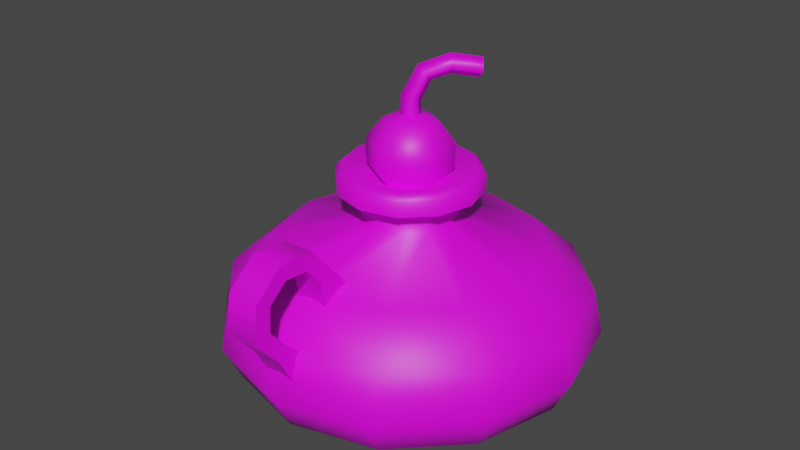 # Source: prop-lamp.blend  (saved by Blender 3.6.11; exported with 4.5.12 LTS)
import bpy
from mathutils import Matrix  # noqa: F401  (used for matrix-valued properties, if any)

bpy.ops.wm.read_factory_settings(use_empty=True)
scene = bpy.context.scene
scene.name = 'Scene'

# ---- collections
col_collection = bpy.data.collections.new('Collection'); scene.collection.children.link(col_collection)

# ---- images (referenced by path relative to the original .blend; pixels are not part of the script)
import os
ASSET_DIR = os.environ.get("B2B_ASSET_DIR", "")  # directory of the original .blend (textures are referenced by path, not embedded)
HERE = os.path.dirname(os.path.abspath(__file__))  # packed textures are extracted next to this script under _unpacked/

def load_image(name, relpath, width, height, colorspace="sRGB"):
    """Load a texture the original file referenced (path relative to the .blend, or extracted next to this script)."""
    p = next((c for c in (os.path.join(HERE, relpath), os.path.join(ASSET_DIR, relpath)) if relpath and os.path.exists(c)), "")
    if p:
        img = bpy.data.images.load(p, check_existing=True)
        img.name = name
    else:  # same state as the original file: an image datablock whose file is absent (Cycles renders it pink)
        img = bpy.data.images.new(name, width, height)
        img.source = "FILE"
        img.filepath = "//" + (relpath or name)
    img.colorspace_settings.name = colorspace
    return img
img_clay_png = load_image('clay.png', 'clay.png', 1024, 1024, 'sRGB')

# ---- materials (node trees are filled in below, after node groups)
mat_clay = bpy.data.materials.new('clay')
mat_clay.alpha_threshold = 0.0
mat_clay.use_backface_culling = True
mat_clay.roughness = 0.5
mat_clay.line_color = (0.0, 0.0, 0.0, 1.0)

# ---- material node trees
mat_clay.use_nodes = True; mat_clay.node_tree.nodes.clear()
_N = mat_clay.node_tree.nodes; _L = mat_clay.node_tree.links
n0 = _N.new('ShaderNodeOutputMaterial'); n0.name = 'Material Output'; n0.location = (300, 300)
n1 = _N.new('ShaderNodeBsdfPrincipled'); n1.name = 'Principled BSDF'; n1.location = (10, 300)
n1.distribution = 'GGX'
n1.subsurface_method = 'RANDOM_WALK_SKIN'
n1.inputs[3].default_value = 1.45
n1.inputs[27].default_value = (0.0, 0.0, 0.0, 1.0)
n1.inputs[28].default_value = 1.0
n2 = _N.new('ShaderNodeTexImage'); n2.name = 'Image Texture'; n2.location = (-280, 280)
n2.image = img_clay_png
_L.new(n1.outputs[0], n0.inputs[0])
_L.new(n2.outputs[0], n1.inputs[0])
n0.is_active_output = True

# ---- world
world_world = bpy.data.worlds.new('World'); scene.world = world_world
world_world.use_nodes = True; world_world.node_tree.nodes.clear()
_N = world_world.node_tree.nodes; _L = world_world.node_tree.links
n0 = _N.new('ShaderNodeOutputWorld'); n0.name = 'World Output'; n0.location = (300, 300)
n1 = _N.new('ShaderNodeBackground'); n1.name = 'Background'; n1.location = (10, 300)
n1.inputs[0].default_value = (0.05088, 0.05088, 0.05088, 1.0)
_L.new(n1.outputs[0], n0.inputs[0])
n0.is_active_output = True
world_world.color = (0.05088, 0.05088, 0.05088)
world_world.use_sun_shadow = False
world_world.sun_shadow_jitter_overblur = 0.0

# ---- meshes
me_prop_lamp = bpy.data.meshes.new('prop-lamp')
me_prop_lamp.from_pydata([(-5.907e-11, 0.08647, 0.0215), (-5.681e-10, 0.06069, -0.02675), (0.03227, 0.05589, 0.04044), (0.04324, 0.07489, 0.0215), (0.04564, 0.07905, 0.0001595), (0.04124, 0.07143, -0.01722), (0.03034, 0.05256, -0.02675), (0.05589, 0.03227, 0.04044), (0.07489, 0.04324, 0.0215), (0.07905, 0.04564, 0.0001595), (0.07143, 0.04124, -0.01722), (0.05256, 0.03034, -0.02675), (0.06454, -3.453e-09, 0.04044), (0.08647, -3.684e-09, 0.0215), (0.09127, -3.453e-09, 0.0001595), (0.08248, -4.886e-09, -0.01722), (0.06069, -4.698e-09, -0.02675), (0.05589, -0.03227, 0.04044), (0.07489, -0.04324, 0.0215), (0.07905, -0.04564, 0.0001595), (0.07143, -0.04124, -0.01722), (0.05256, -0.03034, -0.02675), (0.03227, -0.05589, 0.04044), (0.04324, -0.07489, 0.0215), (0.04564, -0.07905, 0.0001595), (0.04124, -0.07143, -0.01722), (0.03034, -0.05256, -0.02675), (-6.845e-09, -0.06454, 0.04044), (-7.033e-09, -0.08647, 0.0215), (-6.845e-09, -0.09127, 0.0001595), (-8.978e-09, -0.08248, -0.01722), (-9.43e-09, -0.06069, -0.02675), (-0.03227, -0.05589, 0.04044), (-0.04324, -0.07489, 0.0215), (-0.04564, -0.07905, 0.0001595), (-0.04124, -0.07143, -0.01722), (-0.03034, -0.05256, -0.02675), (-2.871e-10, -5.411e-10, -0.02878), (-0.05589, -0.03227, 0.04044), (-0.07489, -0.04324, 0.0215), (-0.07905, -0.04564, 0.0001595), (-0.07143, -0.04124, -0.01722), (-0.05256, -0.03034, -0.02675), (-0.06454, 8.447e-09, 0.04044), (-0.08647, 1.724e-08, 0.0215), (-0.09127, 1.015e-08, 0.0001595), (-0.08248, 1.032e-08, -0.01722), (-0.06069, 1.007e-08, -0.02675), (-0.05589, 0.03227, 0.04044), (-0.07489, 0.04324, 0.0215), (-0.07905, 0.04564, 0.0001595), (-0.07143, 0.04124, -0.01722), (-0.05256, 0.03034, -0.02675), (-0.03227, 0.05589, 0.04044), (-0.04324, 0.07489, 0.0215), (-0.04564, 0.07905, 0.0001595), (-0.04124, 0.07143, -0.01722), (-0.03034, 0.05256, -0.02675), (8.456e-09, 0.06454, 0.04044), (1.356e-08, 0.09127, 0.0001595), (1.058e-08, 0.08248, -0.01722), (0.01143, 0.01979, 0.05491), (0.01979, 0.01143, 0.05491), (0.02285, -2.745e-10, 0.05491), (0.01979, -0.01143, 0.05491), (0.01143, -0.01979, 0.05491), (-3.348e-09, -0.02285, 0.05491), (-0.01143, -0.01979, 0.05491), (-0.01979, -0.01143, 0.05491), (-0.02285, 5.287e-09, 0.05491), (-0.01979, 0.01143, 0.05491), (-0.01143, 0.01979, 0.05491), (4.439e-09, 0.02285, 0.05491), (0.01285, 0.02226, 0.06918), (0.02226, 0.01285, 0.06918), (0.02571, -5.635e-10, 0.06918), (0.02226, -0.01285, 0.06918), (0.01285, -0.02226, 0.06918), (-4.048e-09, -0.02571, 0.06918), (-0.01285, -0.02226, 0.06918), (-0.02226, -0.01285, 0.06918), (-0.02571, 5.693e-09, 0.06918), (-0.02226, 0.01285, 0.06918), (-0.01285, 0.02226, 0.06918), (4.711e-09, 0.02571, 0.06918), (0.01527, 0.02644, 0.07955), (0.02644, 0.01527, 0.07955), (0.03053, -9.51e-10, 0.07955), (0.02644, -0.01527, 0.07955), (0.01527, -0.02644, 0.07955), (-4.839e-09, -0.03053, 0.07955), (-0.01527, -0.02644, 0.07955), (-0.02644, -0.01527, 0.07955), (-0.03053, 6.479e-09, 0.07955), (-0.02644, 0.01527, 0.07955), (-0.01527, 0.02644, 0.07955), (5.563e-09, 0.03053, 0.07955), (-0.0173, -0.02996, 0.06875), (-0.02996, -0.0173, 0.06875), (0.02996, -0.0173, 0.06875), (0.0173, -0.02996, 0.06875), (-0.0173, 0.02996, 0.06875), (6.35e-09, 0.03459, 0.06875), (0.0173, 0.02996, 0.06875), (0.02996, 0.0173, 0.06875), (-0.03459, 7.195e-09, 0.06875), (-5.436e-09, -0.03459, 0.06875), (0.03459, -1.223e-09, 0.06875), (-0.02996, 0.0173, 0.06875), (-9.53e-12, 1.43e-09, 0.06761), (-8.486e-10, 0.02033, 0.0791), (-8.486e-10, 0.01257, 0.06949), (0.01088, 0.006283, 0.1006), (0.01761, 0.01017, 0.09097), (0.01761, 0.01017, 0.0791), (0.01088, 0.006283, 0.06949), (0.01088, -0.006283, 0.1006), (0.01761, -0.01017, 0.09097), (0.01761, -0.01017, 0.0791), (0.01088, -0.006283, 0.06949), (-2.84e-09, -0.01257, 0.1006), (-4.831e-09, -0.02033, 0.09097), (-4.831e-09, -0.02033, 0.0791), (-2.84e-09, -0.01257, 0.06949), (-8.486e-10, 3.02e-09, 0.1043), (-0.01088, -0.006283, 0.1006), (-0.01761, -0.01017, 0.09097), (-0.01761, -0.01017, 0.0791), (-0.01088, -0.006283, 0.06949), (-0.01088, 0.006283, 0.1006), (-0.01761, 0.01017, 0.09097), (-0.01761, 0.01017, 0.0791), (-0.01088, 0.006283, 0.06949), (2.735e-09, 0.01257, 0.1006), (7.912e-09, 0.02033, 0.09097), (0.007797, -0.06009, 0.05256), (0.007797, -0.07205, 0.06647), (0.007797, -0.09033, 0.06785), (0.007797, -0.1042, 0.05589), (0.007797, -0.1056, 0.0376), (0.007797, -0.09366, 0.0237), (0.007797, -0.08647, 0.01068), (0.007797, -0.05195, 0.04324), (0.007797, -0.06788, 0.05), (0.007797, -0.07574, 0.05915), (0.007797, -0.08777, 0.06006), (0.007797, -0.09692, 0.05219), (0.007797, -0.09783, 0.04016), (0.007797, -0.08996, 0.03101), (0.007797, -0.08132, 0.0227), (0.007797, -0.06563, 0.03709), (-0.007797, -0.06009, 0.05256), (-0.007797, -0.07205, 0.06647), (-0.007797, -0.09033, 0.06785), (-0.007797, -0.1042, 0.05589), (-0.007797, -0.1056, 0.0376), (-0.007797, -0.09366, 0.0237), (-0.007797, -0.08647, 0.01068), (-0.007797, -0.05195, 0.04324), (-0.007797, -0.06788, 0.05), (-0.007797, -0.07574, 0.05915), (-0.007797, -0.08777, 0.06006), (-0.007797, -0.09692, 0.05219), (-0.007797, -0.09783, 0.04016), (-0.007797, -0.08996, 0.03101), (-0.007797, -0.08132, 0.0227), (-0.007797, -0.06563, 0.03709), (-0.01731, -0.02998, 0.07604), (0.02998, -0.01731, 0.07604), (-0.01731, 0.02998, 0.07604), (0.01731, 0.02998, 0.07604), (-0.02998, -0.01731, 0.07604), (0.01731, -0.02998, 0.07604), (6.317e-09, 0.03461, 0.07604), (0.02998, 0.01731, 0.07604), (-0.03461, 7.175e-09, 0.07604), (-5.476e-09, -0.03461, 0.07604), (0.03461, -1.248e-09, 0.07604), (-0.02998, 0.01731, 0.07604), (-0.003373, 0.003373, 0.102), (-0.003217, 0.003528, 0.1107), (0.003373, 0.003373, 0.102), (0.003381, 0.003381, 0.1093), (0.003373, -0.003373, 0.102), (0.003528, -0.003217, 0.1107), (-0.003373, -0.003373, 0.102), (-0.00307, -0.00307, 0.1121), (0.00098, 0.007725, 0.1221), (0.006499, 0.006499, 0.1184), (0.007725, 0.00098, 0.1221), (0.002207, 0.002207, 0.1258), (0.008893, 0.01564, 0.1257), (0.01234, 0.01234, 0.1209), (0.01564, 0.008893, 0.1257), (0.01219, 0.01219, 0.1305), (0.0185, 0.02524, 0.1236), (0.02141, 0.02141, 0.1189), (0.02524, 0.0185, 0.1236), (0.02233, 0.02233, 0.1282)], [], [(0, 58, 2, 3), (37, 1, 6), (59, 0, 3, 4), (1, 60, 5, 6), (10, 9, 14, 15), (4, 3, 8, 9), (62, 63, 12, 7), (6, 5, 10, 11), (3, 2, 7, 8), (37, 6, 11), (11, 10, 15, 16), (15, 14, 19, 20), (8, 7, 12, 13), (37, 11, 16), (9, 8, 13, 14), (63, 64, 17, 12), (19, 24, 25, 20), (13, 12, 17, 18), (37, 16, 21), (14, 13, 18, 19), (64, 65, 22, 17), (16, 15, 20, 21), (37, 21, 26), (25, 24, 29, 30), (19, 18, 23, 24), (65, 66, 27, 22), (21, 20, 25, 26), (18, 17, 22, 23), (24, 23, 28, 29), (66, 67, 32, 27), (26, 25, 30, 31), (30, 29, 34, 35), (23, 22, 27, 28), (37, 26, 31), (31, 30, 35, 36), (34, 40, 41, 35), (28, 27, 32, 33), (37, 31, 36), (29, 28, 33, 34), (67, 68, 38, 32), (33, 32, 38, 39), (37, 36, 42), (40, 45, 46, 41), (34, 33, 39, 40), (68, 69, 43, 38), (36, 35, 41, 42), (37, 42, 47), (46, 45, 50, 51), (40, 39, 44, 45), (69, 70, 48, 43), (42, 41, 46, 47), (39, 38, 43, 44), (70, 71, 53, 48), (47, 46, 51, 52), (51, 50, 55, 56), (44, 43, 48, 49), (37, 47, 52), (45, 44, 49, 50), (52, 51, 56, 57), (55, 59, 60, 56), (49, 48, 53, 54), (37, 52, 57), (50, 49, 54, 55), (71, 72, 58, 53), (37, 57, 1), (59, 4, 5, 60), (55, 54, 0, 59), (72, 61, 2, 58), (57, 56, 60, 1), (54, 53, 58, 0), (65, 64, 76, 77), (72, 71, 83, 84), (62, 61, 73, 74), (69, 68, 80, 81), (66, 65, 77, 78), (61, 72, 84, 73), (63, 62, 74, 75), (70, 69, 81, 82), (67, 66, 78, 79), (64, 63, 75, 76), (71, 70, 82, 83), (68, 67, 79, 80), (171, 167, 91, 92), (172, 168, 88, 89), (173, 169, 95, 96), (174, 170, 85, 86), (175, 171, 92, 93), (176, 172, 89, 90), (170, 173, 96, 85), (177, 174, 86, 87), (178, 175, 93, 94), (167, 176, 90, 91), (168, 177, 87, 88), (169, 178, 94, 95), (83, 82, 108, 101), (76, 75, 107, 99), (79, 78, 106, 97), (82, 81, 105, 108), (75, 74, 104, 107), (73, 84, 102, 103), (78, 77, 100, 106), (81, 80, 98, 105), (74, 73, 103, 104), (84, 83, 101, 102), (77, 76, 99, 100), (80, 79, 97, 98), (88, 87, 109), (95, 94, 109), (92, 91, 109), (89, 88, 109), (96, 95, 109), (86, 85, 109), (93, 92, 109), (90, 89, 109), (85, 96, 109), (87, 86, 109), (94, 93, 109), (91, 90, 109), (134, 133, 112, 113), (110, 134, 113, 114), (133, 124, 112), (111, 110, 114, 115), (115, 114, 118, 119), (113, 112, 116, 117), (114, 113, 117, 118), (112, 124, 116), (119, 118, 122, 123), (117, 116, 120, 121), (118, 117, 121, 122), (116, 124, 120), (123, 122, 127, 128), (121, 120, 125, 126), (122, 121, 126, 127), (120, 124, 125), (128, 127, 131, 132), (126, 125, 129, 130), (127, 126, 130, 131), (125, 124, 129), (132, 131, 110, 111), (130, 129, 133, 134), (131, 130, 134, 110), (129, 124, 133), (4, 9, 10, 5), (61, 62, 7, 2), (142, 135, 143, 150), (140, 141, 149, 148), (138, 139, 147, 146), (136, 137, 145, 144), (158, 166, 159, 151), (139, 140, 148, 147), (137, 138, 146, 145), (135, 136, 144, 143), (156, 164, 165, 157), (154, 162, 163, 155), (152, 160, 161, 153), (155, 163, 164, 156), (153, 161, 162, 154), (151, 159, 160, 152), (137, 153, 154, 138), (146, 162, 161, 145), (138, 154, 155, 139), (147, 163, 162, 146), (139, 155, 156, 140), (148, 164, 163, 147), (140, 156, 157, 141), (149, 165, 164, 148), (142, 158, 151, 135), (135, 151, 152, 136), (143, 159, 166, 150), (144, 160, 159, 143), (136, 152, 153, 137), (145, 161, 160, 144), (101, 108, 178, 169), (99, 107, 177, 168), (97, 106, 176, 167), (108, 105, 175, 178), (107, 104, 174, 177), (103, 102, 173, 170), (106, 100, 172, 176), (105, 98, 171, 175), (104, 103, 170, 174), (102, 101, 169, 173), (100, 99, 168, 172), (98, 97, 167, 171), (179, 180, 182, 181), (181, 182, 184, 183), (182, 180, 187, 188), (183, 184, 186, 185), (185, 186, 180, 179), (188, 187, 191, 192), (186, 184, 189, 190), (180, 186, 190, 187), (184, 182, 188, 189), (191, 194, 198, 195), (187, 190, 194, 191), (189, 188, 192, 193), (190, 189, 193, 194), (196, 195, 198, 197), (193, 192, 196, 197), (194, 193, 197, 198), (192, 191, 195, 196)])
me_prop_lamp.polygons.foreach_set('use_smooth', [True] * 201)
_k = set([(73, 74), (73, 84), (74, 75), (75, 76), (76, 77), (77, 78), (78, 79), (79, 80), (80, 81), (81, 82), (82, 83), (83, 84), (97, 98), (97, 106), (98, 105), (99, 100), (99, 107), (100, 106), (101, 102), (101, 108), (102, 103), (103, 104), (104, 107), (105, 108), (135, 136), (135, 142), (136, 137), (137, 138), (138, 139), (139, 140), (140, 141), (143, 144), (143, 150), (144, 145), (145, 146), (146, 147), (147, 148), (148, 149), (151, 152), (151, 158), (152, 153), (153, 154), (154, 155), (155, 156), (156, 157), (159, 160), (159, 166), (160, 161), (161, 162), (162, 163), (163, 164), (164, 165), (195, 196), (195, 198), (196, 197), (197, 198)])
me_prop_lamp.attributes.new('sharp_edge', 'BOOLEAN', 'EDGE').data.foreach_set('value', [ (min(e.vertices), max(e.vertices)) in _k for e in me_prop_lamp.edges])
_uv = me_prop_lamp.uv_layers.new(name='UVMap')
_uv.uv.foreach_set('vector', [0.3649, 0.1187, 0.3648, 0.2016, 0.2642, 0.2022, 0.2559, 0.1243, 0.5948, 0.7334, 0.4824, 0.6209, 0.5537, 0.5799, 0.3651, 0.06389, 0.3649, 0.1187, 0.2559, 0.1243, 0.2501, 0.07019, 0.4824, 0.6209, 0.4379, 0.5756, 0.5379, 0.5184, 0.5537, 0.5799, 0.1265, 0.04044, 0.1377, 0.09014, 0.01811, 0.1214, 0.01177, 0.06794, 0.2501, 0.07019, 0.2559, 0.1243, 0.1491, 0.1432, 0.1377, 0.09014, 0.1742, 0.7234, 0.2048, 0.7236, 0.2354, 0.8351, 0.1449, 0.8352, 0.5537, 0.5799, 0.5379, 0.5184, 0.6529, 0.519, 0.636, 0.58, 0.2559, 0.1243, 0.2642, 0.2022, 0.1688, 0.2162, 0.1491, 0.1432, 0.5948, 0.7334, 0.5537, 0.5799, 0.636, 0.58, 0.636, 0.58, 0.6529, 0.519, 0.7521, 0.5768, 0.7071, 0.6211, 0.718, 0.2971, 0.7137, 0.356, 0.5865, 0.3293, 0.5944, 0.2767, 0.1491, 0.1432, 0.1688, 0.2162, 0.08154, 0.2485, 0.03929, 0.1797, 0.5948, 0.7334, 0.636, 0.58, 0.7071, 0.6211, 0.1377, 0.09014, 0.1491, 0.1432, 0.03929, 0.1797, 0.01811, 0.1214, 0.2048, 0.7236, 0.2314, 0.7085, 0.3136, 0.7898, 0.2354, 0.8351, 0.5865, 0.3293, 0.4721, 0.3124, 0.4764, 0.2635, 0.5944, 0.2767, 0.6943, 0.4192, 0.6496, 0.4963, 0.5556, 0.4605, 0.5744, 0.3844, 0.5948, 0.7334, 0.7071, 0.6211, 0.7483, 0.6922, 0.7137, 0.356, 0.6943, 0.4192, 0.5744, 0.3844, 0.5865, 0.3293, 0.2314, 0.7085, 0.2469, 0.682, 0.3587, 0.7115, 0.3136, 0.7898, 0.7071, 0.6211, 0.7521, 0.5768, 0.8091, 0.676, 0.7483, 0.6922, 0.5948, 0.7334, 0.7483, 0.6922, 0.7478, 0.7743, 0.4764, 0.2635, 0.4721, 0.3124, 0.3591, 0.3079, 0.3592, 0.2567, 0.5865, 0.3293, 0.5744, 0.3844, 0.4657, 0.3664, 0.4721, 0.3124, 0.2469, 0.682, 0.2473, 0.6514, 0.3587, 0.6212, 0.3587, 0.7115, 0.7483, 0.6922, 0.8091, 0.676, 0.8091, 0.7907, 0.7478, 0.7743, 0.5744, 0.3844, 0.5556, 0.4605, 0.4572, 0.448, 0.4657, 0.3664, 0.4721, 0.3124, 0.4657, 0.3664, 0.3581, 0.3615, 0.3591, 0.3079, 0.2473, 0.6514, 0.2322, 0.6248, 0.3136, 0.543, 0.3587, 0.6212, 0.7478, 0.7743, 0.8091, 0.7907, 0.7519, 0.8901, 0.7073, 0.8457, 0.3592, 0.2567, 0.3591, 0.3079, 0.2463, 0.316, 0.2393, 0.2627, 0.4657, 0.3664, 0.4572, 0.448, 0.3583, 0.4395, 0.3581, 0.3615, 0.5948, 0.7334, 0.7478, 0.7743, 0.7073, 0.8457, 0.7073, 0.8457, 0.7519, 0.8901, 0.653, 0.9477, 0.6361, 0.8868, 0.2463, 0.316, 0.1363, 0.3374, 0.1243, 0.2887, 0.2393, 0.2627, 0.3581, 0.3615, 0.3583, 0.4395, 0.2618, 0.4432, 0.252, 0.3686, 0.5948, 0.7334, 0.7073, 0.8457, 0.6361, 0.8868, 0.3591, 0.3079, 0.3581, 0.3615, 0.252, 0.3686, 0.2463, 0.316, 0.2322, 0.6248, 0.2058, 0.6092, 0.2357, 0.4978, 0.3136, 0.543, 0.252, 0.3686, 0.2618, 0.4432, 0.1698, 0.4592, 0.1487, 0.3894, 0.5948, 0.7334, 0.6361, 0.8868, 0.5539, 0.8869, 0.1363, 0.3374, 0.01888, 0.3702, 0.01177, 0.3177, 0.1243, 0.2887, 0.2463, 0.316, 0.252, 0.3686, 0.1487, 0.3894, 0.1363, 0.3374, 0.2058, 0.6092, 0.1753, 0.6093, 0.1455, 0.4976, 0.2357, 0.4978, 0.6361, 0.8868, 0.653, 0.9477, 0.538, 0.9483, 0.5539, 0.8869, 0.5948, 0.7334, 0.5539, 0.8869, 0.4827, 0.8456, 0.718, 0.06578, 0.7124, 0.1188, 0.5935, 0.08953, 0.604, 0.03989, 0.1363, 0.3374, 0.1487, 0.3894, 0.04062, 0.4273, 0.01888, 0.3702, 0.1753, 0.6093, 0.1486, 0.6243, 0.06672, 0.5427, 0.1455, 0.4976, 0.5539, 0.8869, 0.538, 0.9483, 0.4377, 0.8909, 0.4827, 0.8456, 0.1487, 0.3894, 0.1698, 0.4592, 0.08505, 0.4963, 0.04062, 0.4273, 0.1486, 0.6243, 0.1331, 0.6507, 0.02127, 0.6211, 0.06672, 0.5427, 0.4827, 0.8456, 0.4377, 0.8909, 0.3798, 0.7911, 0.4409, 0.7747, 0.604, 0.03989, 0.5935, 0.08953, 0.4804, 0.07093, 0.4862, 0.01694, 0.6925, 0.1784, 0.6499, 0.2485, 0.5611, 0.2162, 0.5802, 0.1425, 0.5948, 0.7334, 0.4827, 0.8456, 0.4409, 0.7747, 0.7124, 0.1188, 0.6925, 0.1784, 0.5802, 0.1425, 0.5935, 0.08953, 0.4409, 0.7747, 0.3798, 0.7911, 0.3798, 0.6757, 0.4415, 0.6923, 0.4804, 0.07093, 0.3651, 0.06389, 0.3652, 0.01352, 0.4862, 0.01694, 0.5802, 0.1425, 0.5611, 0.2162, 0.4654, 0.2026, 0.4735, 0.1246, 0.5948, 0.7334, 0.4409, 0.7747, 0.4415, 0.6923, 0.5935, 0.08953, 0.5802, 0.1425, 0.4735, 0.1246, 0.4804, 0.07093, 0.1331, 0.6507, 0.1328, 0.6813, 0.02123, 0.7117, 0.02127, 0.6211, 0.5948, 0.7334, 0.4415, 0.6923, 0.4824, 0.6209, 0.3651, 0.06389, 0.2501, 0.07019, 0.2441, 0.01622, 0.3652, 0.01352, 0.4804, 0.07093, 0.4735, 0.1246, 0.3649, 0.1187, 0.3651, 0.06389, 0.1328, 0.6813, 0.1479, 0.7079, 0.06652, 0.7901, 0.02123, 0.7117, 0.4415, 0.6923, 0.3798, 0.6757, 0.4379, 0.5756, 0.4824, 0.6209, 0.4735, 0.1246, 0.4654, 0.2026, 0.3648, 0.2016, 0.3649, 0.1187, 0.8232, 0.155, 0.7957, 0.1631, 0.7816, 0.1292, 0.8153, 0.1173, 0.847, 0.2632, 0.8169, 0.2663, 0.8092, 0.2273, 0.8469, 0.2224, 0.9059, 0.275, 0.877, 0.2661, 0.8847, 0.2283, 0.9212, 0.238, 0.9464, 0.1758, 0.9162, 0.1622, 0.9306, 0.1223, 0.965, 0.1394, 0.8536, 0.152, 0.8232, 0.155, 0.8153, 0.1173, 0.8528, 0.1125, 0.877, 0.2661, 0.847, 0.2632, 0.8469, 0.2224, 0.8847, 0.2283, 0.9339, 0.2892, 0.9059, 0.275, 0.9212, 0.238, 0.9531, 0.2557, 0.788, 0.2753, 0.7614, 0.2892, 0.742, 0.2579, 0.7733, 0.2392, 0.8852, 0.1542, 0.8536, 0.152, 0.8528, 0.1125, 0.892, 0.1132, 0.7957, 0.1631, 0.7715, 0.1758, 0.7536, 0.147, 0.7816, 0.1292, 0.8169, 0.2663, 0.788, 0.2753, 0.7733, 0.2392, 0.8092, 0.2273, 0.9162, 0.1622, 0.8852, 0.1542, 0.892, 0.1132, 0.9306, 0.1223, 0.7928, 0.4189, 0.7932, 0.3689, 0.8078, 0.3728, 0.8073, 0.4153, 0.8612, 0.3006, 0.9106, 0.2997, 0.9072, 0.3141, 0.865, 0.3149, 0.9561, 0.4609, 0.9136, 0.4867, 0.9093, 0.4724, 0.9453, 0.4506, 0.9803, 0.3683, 0.9803, 0.4176, 0.9659, 0.414, 0.966, 0.3719, 0.8158, 0.4633, 0.7928, 0.4189, 0.8073, 0.4153, 0.8276, 0.4539, 0.8183, 0.3255, 0.8612, 0.3006, 0.865, 0.3149, 0.8287, 0.3361, 0.9803, 0.4176, 0.9561, 0.4609, 0.9453, 0.4506, 0.9659, 0.414, 0.9573, 0.3244, 0.9803, 0.3683, 0.966, 0.3719, 0.9457, 0.3337, 0.8636, 0.4884, 0.8182, 0.466, 0.8276, 0.4539, 0.8667, 0.4736, 0.7932, 0.3689, 0.8183, 0.3255, 0.8287, 0.3361, 0.8078, 0.3728, 0.9106, 0.2997, 0.9549, 0.322, 0.9457, 0.3337, 0.9072, 0.3141, 0.9136, 0.4867, 0.8636, 0.4884, 0.8667, 0.4736, 0.9093, 0.4724, 0.8092, 0.2273, 0.7733, 0.2392, 0.764, 0.2174, 0.8049, 0.2047, 0.7816, 0.1292, 0.7536, 0.147, 0.7382, 0.1337, 0.7717, 0.111, 0.892, 0.1132, 0.8528, 0.1125, 0.8511, 0.08739, 0.8959, 0.08928, 0.7733, 0.2392, 0.742, 0.2579, 0.724, 0.2401, 0.764, 0.2174, 0.9531, 0.2557, 0.9212, 0.238, 0.9304, 0.2176, 0.9692, 0.24, 0.8847, 0.2283, 0.8469, 0.2224, 0.8471, 0.2009, 0.8898, 0.2041, 0.8528, 0.1125, 0.8153, 0.1173, 0.8088, 0.09561, 0.8511, 0.08739, 0.965, 0.1394, 0.9306, 0.1223, 0.9392, 0.1006, 0.9812, 0.1222, 0.9212, 0.238, 0.8847, 0.2283, 0.8898, 0.2041, 0.9304, 0.2176, 0.8469, 0.2224, 0.8092, 0.2273, 0.8049, 0.2047, 0.8471, 0.2009, 0.8153, 0.1173, 0.7816, 0.1292, 0.7717, 0.111, 0.8088, 0.09561, 0.9306, 0.1223, 0.892, 0.1132, 0.8959, 0.08928, 0.9392, 0.1006, 0.9072, 0.3141, 0.9457, 0.3337, 0.8869, 0.3936, 0.9093, 0.4724, 0.8667, 0.4736, 0.8869, 0.3936, 0.8073, 0.4153, 0.8078, 0.3728, 0.8869, 0.3936, 0.865, 0.3149, 0.9072, 0.3141, 0.8869, 0.3936, 0.9453, 0.4506, 0.9093, 0.4724, 0.8869, 0.3936, 0.966, 0.3719, 0.9659, 0.414, 0.8869, 0.3936, 0.8276, 0.4539, 0.8073, 0.4153, 0.8869, 0.3936, 0.8287, 0.3361, 0.865, 0.3149, 0.8869, 0.3936, 0.9659, 0.414, 0.9453, 0.4506, 0.8869, 0.3936, 0.9457, 0.3337, 0.966, 0.3719, 0.8869, 0.3936, 0.8667, 0.4736, 0.8276, 0.4539, 0.8869, 0.3936, 0.8078, 0.3728, 0.8287, 0.3361, 0.8869, 0.3936, 0.2945, 0.9133, 0.2767, 0.9537, 0.2353, 0.9449, 0.2375, 0.9101, 0.2901, 0.8747, 0.2945, 0.9133, 0.2375, 0.9101, 0.2379, 0.8842, 0.2767, 0.9537, 0.248, 0.9871, 0.2353, 0.9449, 0.2676, 0.8421, 0.2901, 0.8747, 0.2379, 0.8842, 0.2326, 0.8557, 0.2326, 0.8557, 0.2379, 0.8842, 0.1986, 0.8861, 0.1971, 0.8566, 0.2375, 0.9101, 0.2353, 0.9449, 0.1969, 0.9408, 0.1971, 0.9093, 0.2379, 0.8842, 0.2375, 0.9101, 0.1971, 0.9093, 0.1986, 0.8861, 0.2353, 0.9449, 0.2124, 0.978, 0.1969, 0.9408, 0.1971, 0.8566, 0.1986, 0.8861, 0.1613, 0.8857, 0.1609, 0.8548, 0.1971, 0.9093, 0.1969, 0.9408, 0.1603, 0.9382, 0.1597, 0.9085, 0.1986, 0.8861, 0.1971, 0.9093, 0.1597, 0.9085, 0.1613, 0.8857, 0.1969, 0.9408, 0.1762, 0.9729, 0.1603, 0.9382, 0.1609, 0.8548, 0.1613, 0.8857, 0.1232, 0.8851, 0.123, 0.8518, 0.1597, 0.9085, 0.1603, 0.9382, 0.125, 0.937, 0.1225, 0.9091, 0.1613, 0.8857, 0.1597, 0.9085, 0.1225, 0.9091, 0.1232, 0.8851, 0.1603, 0.9382, 0.1416, 0.9699, 0.125, 0.937, 0.123, 0.8518, 0.1232, 0.8851, 0.08045, 0.8852, 0.08205, 0.8477, 0.1225, 0.9091, 0.125, 0.937, 0.0882, 0.9463, 0.08097, 0.9128, 0.1232, 0.8851, 0.1225, 0.9091, 0.08097, 0.9128, 0.08045, 0.8852, 0.125, 0.937, 0.1151, 0.9753, 0.0882, 0.9463, 0.08205, 0.8477, 0.08045, 0.8852, 0.01759, 0.8829, 0.03678, 0.8386, 0.08097, 0.9128, 0.0882, 0.9463, 0.04836, 0.9623, 0.02281, 0.9254, 0.08045, 0.8852, 0.08097, 0.9128, 0.02281, 0.9254, 0.01759, 0.8829, 0.0882, 0.9463, 0.0829, 0.9907, 0.04836, 0.9623, 0.2501, 0.07019, 0.1377, 0.09014, 0.1265, 0.04044, 0.2441, 0.01622, 0.1479, 0.7079, 0.1742, 0.7234, 0.1449, 0.8352, 0.06652, 0.7901, 0.9616, 0.9688, 0.929, 0.9687, 0.9206, 0.9487, 0.9502, 0.9309, 0.9286, 0.852, 0.9669, 0.8439, 0.9519, 0.8749, 0.9204, 0.872, 0.8462, 0.8864, 0.8803, 0.8521, 0.8886, 0.8721, 0.8662, 0.8946, 0.8806, 0.9688, 0.8463, 0.9348, 0.8663, 0.9264, 0.8888, 0.9488, 0.9616, 0.9688, 0.9502, 0.9309, 0.9206, 0.9487, 0.929, 0.9687, 0.8803, 0.8521, 0.9286, 0.852, 0.9204, 0.872, 0.8886, 0.8721, 0.8463, 0.9348, 0.8462, 0.8864, 0.8662, 0.8946, 0.8663, 0.9264, 0.929, 0.9687, 0.8806, 0.9688, 0.8888, 0.9488, 0.9206, 0.9487, 0.9286, 0.852, 0.9204, 0.872, 0.9519, 0.8749, 0.9669, 0.8439, 0.8462, 0.8864, 0.8662, 0.8946, 0.8886, 0.8721, 0.8803, 0.8521, 0.8806, 0.9688, 0.8888, 0.9488, 0.8663, 0.9264, 0.8463, 0.9348, 0.8803, 0.8521, 0.8886, 0.8721, 0.9204, 0.872, 0.9286, 0.852, 0.8463, 0.9348, 0.8663, 0.9264, 0.8662, 0.8946, 0.8462, 0.8864, 0.929, 0.9687, 0.9206, 0.9487, 0.8888, 0.9488, 0.8806, 0.9688, 0.9056, 0.699, 0.8645, 0.699, 0.8645, 0.6507, 0.9056, 0.6507, 0.9247, 0.6984, 0.9658, 0.6984, 0.9658, 0.7302, 0.9247, 0.7302, 0.9056, 0.6507, 0.8645, 0.6507, 0.8645, 0.6024, 0.9056, 0.6024, 0.9247, 0.6666, 0.9658, 0.6666, 0.9658, 0.6984, 0.9247, 0.6984, 0.9056, 0.6024, 0.8645, 0.6024, 0.8645, 0.554, 0.9056, 0.554, 0.9247, 0.6348, 0.9658, 0.6348, 0.9658, 0.6666, 0.9247, 0.6666, 0.9056, 0.554, 0.8645, 0.554, 0.8645, 0.5148, 0.9056, 0.5148, 0.9247, 0.6032, 0.9658, 0.6032, 0.9658, 0.6348, 0.9247, 0.6348, 0.9056, 0.8283, 0.8645, 0.8283, 0.8645, 0.7957, 0.9056, 0.7957, 0.9056, 0.7957, 0.8645, 0.7957, 0.8645, 0.7474, 0.9056, 0.7474, 0.9247, 0.7938, 0.9658, 0.7938, 0.9658, 0.8283, 0.9247, 0.8283, 0.9247, 0.762, 0.9658, 0.762, 0.9658, 0.7938, 0.9247, 0.7938, 0.9056, 0.7474, 0.8645, 0.7474, 0.8645, 0.699, 0.9056, 0.699, 0.9247, 0.7302, 0.9658, 0.7302, 0.9658, 0.762, 0.9247, 0.762, 0.8049, 0.2047, 0.764, 0.2174, 0.7565, 0.2007, 0.8006, 0.1864, 0.7717, 0.111, 0.7382, 0.1337, 0.7288, 0.1196, 0.7634, 0.09638, 0.8959, 0.08928, 0.8511, 0.08739, 0.8491, 0.06823, 0.8982, 0.06971, 0.764, 0.2174, 0.724, 0.2401, 0.7148, 0.2232, 0.7565, 0.2007, 0.9692, 0.24, 0.9304, 0.2176, 0.9374, 0.2002, 0.9791, 0.2224, 0.8898, 0.2041, 0.8471, 0.2009, 0.8471, 0.1813, 0.8934, 0.1865, 0.8511, 0.08739, 0.8088, 0.09561, 0.803, 0.07832, 0.8491, 0.06823, 0.9812, 0.1222, 0.9392, 0.1006, 0.9457, 0.0817, 0.9908, 0.1031, 0.9304, 0.2176, 0.8898, 0.2041, 0.8934, 0.1865, 0.9374, 0.2002, 0.8471, 0.2009, 0.8049, 0.2047, 0.8006, 0.1864, 0.8471, 0.1813, 0.8088, 0.09561, 0.7717, 0.111, 0.7634, 0.09638, 0.803, 0.07832, 0.9392, 0.1006, 0.8959, 0.08928, 0.8982, 0.06971, 0.9457, 0.0817, 0.3205, 0.9682, 0.3445, 0.9645, 0.346, 0.9834, 0.3246, 0.9879, 0.3243, 0.9086, 0.3457, 0.9129, 0.3443, 0.9318, 0.3203, 0.9283, 0.346, 0.9834, 0.3445, 0.9645, 0.3766, 0.9633, 0.3768, 0.9819, 0.3203, 0.9283, 0.3443, 0.9318, 0.3444, 0.9481, 0.3179, 0.9482, 0.3179, 0.9482, 0.3444, 0.9481, 0.3445, 0.9645, 0.3205, 0.9682, 0.3768, 0.9819, 0.3766, 0.9633, 0.4054, 0.9636, 0.4032, 0.9821, 0.3444, 0.9481, 0.3443, 0.9318, 0.3764, 0.9327, 0.3765, 0.948, 0.3445, 0.9645, 0.3444, 0.9481, 0.3765, 0.948, 0.3766, 0.9633, 0.3443, 0.9318, 0.3457, 0.9129, 0.3765, 0.9141, 0.3764, 0.9327, 0.4054, 0.9636, 0.4063, 0.9479, 0.4428, 0.9477, 0.4418, 0.9668, 0.3766, 0.9633, 0.3765, 0.948, 0.4063, 0.9479, 0.4054, 0.9636, 0.3764, 0.9327, 0.3765, 0.9141, 0.4029, 0.9137, 0.4053, 0.9321, 0.3765, 0.948, 0.3764, 0.9327, 0.4053, 0.9321, 0.4063, 0.9479, 0.4401, 0.9859, 0.4418, 0.9668, 0.461, 0.9687, 0.4592, 0.9879, 0.4053, 0.9321, 0.4029, 0.9137, 0.4398, 0.9095, 0.4417, 0.9286, 0.4063, 0.9479, 0.4053, 0.9321, 0.4417, 0.9286, 0.4428, 0.9477, 0.4032, 0.9821, 0.4054, 0.9636, 0.4418, 0.9668, 0.4401, 0.9859])
me_prop_lamp.materials.append(mat_clay)
me_prop_lamp.update()

# ---- objects
ob_prop_lamp = bpy.data.objects.new('prop-lamp', me_prop_lamp)

# ---- transforms, parenting, visibility, modifiers, constraints
ob_prop_lamp.location = (0.0, 0.0, 0.0)
_m = ob_prop_lamp.modifiers.new('EdgeSplit', 'EDGE_SPLIT')
_m.use_edge_angle = False

# ---- collection membership
col_collection.objects.link(ob_prop_lamp)

# ---- scene / render settings (as saved in the file)
scene.frame_start = 1; scene.frame_end = 250; scene.frame_set(1)
scene.render.engine = 'CYCLES'
scene.render.fps = 30
scene.cycles.sampling_pattern = 'TABULATED_SOBOL'
scene.cycles.bake_type = 'DIFFUSE'
scene.view_settings.view_transform = 'Filmic'
bpy.context.view_layer.update()

# ---- added for rendering (the .blend has no active camera and no usable light): camera, sun
cam_auto = bpy.data.cameras.new('AutoCamera')
cam_auto.lens = 50.0
cam_auto.sensor_width = 36.0
cam_auto.clip_end = 1000.0
ob_auto_camera = bpy.data.objects.new('AutoCamera', cam_auto)
scene.collection.objects.link(ob_auto_camera)
ob_auto_camera.location = (0.288819, -0.353756, 0.281892)
ob_auto_camera.rotation_euler = (1.09748, -7.21219e-08, 0.694738)
scene.camera = ob_auto_camera
light_auto_sun = bpy.data.lights.new('AutoSun', 'SUN')
light_auto_sun.energy = 3.0
light_auto_sun.angle = 0.0523599
ob_auto_sun = bpy.data.objects.new('AutoSun', light_auto_sun)
scene.collection.objects.link(ob_auto_sun)
ob_auto_sun.rotation_euler = (0.872665, 0.174533, 0.523599)
bpy.context.view_layer.update()
